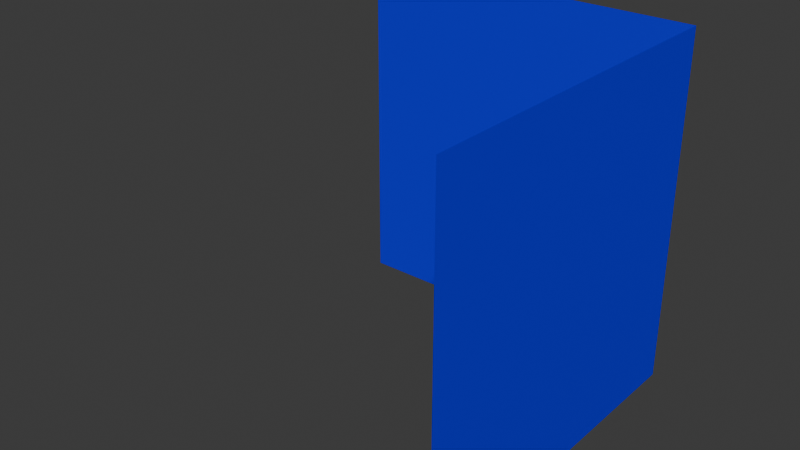 # Source: Side_2.blend  (saved by Blender 5.0.118; exported with 4.5.12 LTS)
import bpy
from mathutils import Matrix  # noqa: F401  (used for matrix-valued properties, if any)

bpy.ops.wm.read_factory_settings(use_empty=True)
scene = bpy.context.scene
scene.name = 'Scene'

# ---- collections
col_collection = bpy.data.collections.new('Collection'); scene.collection.children.link(col_collection)

# ---- materials (node trees are filled in below, after node groups)
mat_material_002 = bpy.data.materials.new('Material.002')

# ---- material node trees
mat_material_002.use_nodes = True; mat_material_002.node_tree.nodes.clear()
_N = mat_material_002.node_tree.nodes; _L = mat_material_002.node_tree.links
n0 = _N.new('ShaderNodeBsdfPrincipled'); n0.name = 'Principled BSDF'; n0.location = (-200, 100)
n0.inputs[0].default_value = (0.0006071, 0.0, 0.7991, 1.0)
n1 = _N.new('ShaderNodeOutputMaterial'); n1.name = 'Material Output'; n1.location = (200, 100)
_L.new(n0.outputs[0], n1.inputs[0])
n1.is_active_output = True

# ---- world
world_world = bpy.data.worlds.new('World'); scene.world = world_world
world_world.use_nodes = True; world_world.node_tree.nodes.clear()
_N = world_world.node_tree.nodes; _L = world_world.node_tree.links
n0 = _N.new('ShaderNodeOutputWorld'); n0.name = 'World Output'; n0.location = (200, 100)
n1 = _N.new('ShaderNodeBackground'); n1.name = 'Background'; n1.location = (-200, 100)
n1.inputs[0].default_value = (0.05088, 0.05088, 0.05088, 1.0)
_L.new(n1.outputs[0], n0.inputs[0])
n0.is_active_output = True
world_world.color = (0.05088, 0.05088, 0.05088)
world_world.sun_shadow_jitter_overblur = 0.0

# ---- meshes
me_cube = bpy.data.meshes.new('Cube')
me_cube.from_pydata([(-0.5, 0.0, 0.0), (-0.5, 0.0, 1.0), (0.5, -1.0, 0.0), (0.5, -1.0, 1.0), (0.5, 0.0, 0.0), (0.5, 0.0, 1.0)], [], [(0, 1, 5, 4), (4, 5, 3, 2)])
_uv = me_cube.uv_layers.new(name='UVMap')
_uv.uv.foreach_set('vector', [0.375, 0.25, 0.625, 0.25, 0.625, 0.5, 0.375, 0.5, 0.375, 0.5, 0.625, 0.5, 0.625, 0.75, 0.375, 0.75])
me_cube.materials.append(mat_material_002)
me_cube.update()

# ---- objects
ob_cube = bpy.data.objects.new('Cube', me_cube)

# ---- transforms, parenting, visibility, modifiers, constraints
ob_cube.location = (0.0, 0.0, 0.0)

# ---- collection membership
col_collection.objects.link(ob_cube)

# ---- scene / render settings (as saved in the file)
scene.frame_start = 1; scene.frame_end = 250; scene.frame_set(1)
scene.render.engine = 'BLENDER_EEVEE_NEXT'
scene.render.bake_bias = 0.0
scene.render.bake_samples = 0
scene.cycles.sampling_pattern = 'TABULATED_SOBOL'
scene.eevee.use_volume_custom_range = False
bpy.context.view_layer.update()

# ---- added for rendering (the .blend has no active camera and no usable light): camera, sun
cam_auto = bpy.data.cameras.new('AutoCamera')
cam_auto.lens = 50.0
cam_auto.sensor_width = 36.0
cam_auto.clip_end = 1000.0
ob_auto_camera = bpy.data.objects.new('AutoCamera', cam_auto)
scene.collection.objects.link(ob_auto_camera)
ob_auto_camera.location = (1.60254, -2.42304, 1.78203)
ob_auto_camera.rotation_euler = (1.09748, -7.21219e-08, 0.694738)
scene.camera = ob_auto_camera
light_auto_sun = bpy.data.lights.new('AutoSun', 'SUN')
light_auto_sun.energy = 3.0
light_auto_sun.angle = 0.0523599
ob_auto_sun = bpy.data.objects.new('AutoSun', light_auto_sun)
scene.collection.objects.link(ob_auto_sun)
ob_auto_sun.rotation_euler = (0.872665, 0.174533, 0.523599)
bpy.context.view_layer.update()
